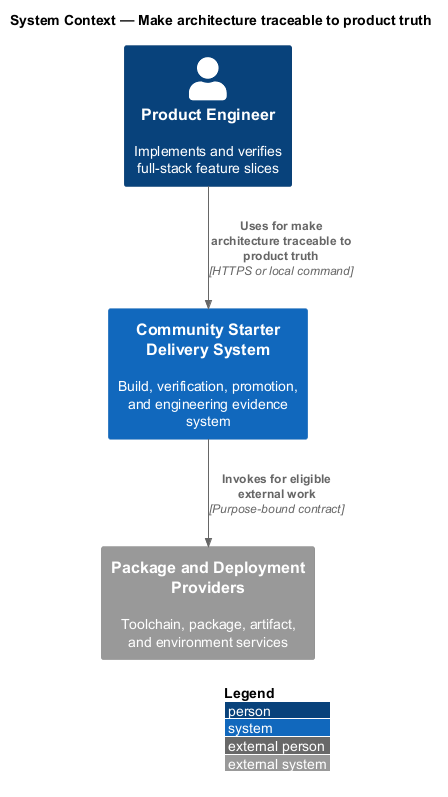

The diagram above was rendered by PlantUML. Its source (embedded in the PNG):
@startuml
!include <C4/C4_Context>
LAYOUT_WITH_LEGEND()
title System Context — Make architecture traceable to product truth

Person(actor, "Product Engineer", "Implements and verifies full-stack feature slices")
System(system, "Community Starter Delivery System", "Build, verification, promotion, and engineering evidence system")
System_Ext(external, "Package and Deployment Providers", "Toolchain, package, artifact, and environment services")

Rel(actor, system, "Uses for make architecture traceable to product truth", "HTTPS or local command")
Rel(system, external, "Invokes for eligible external work", "Purpose-bound contract")
@enduml